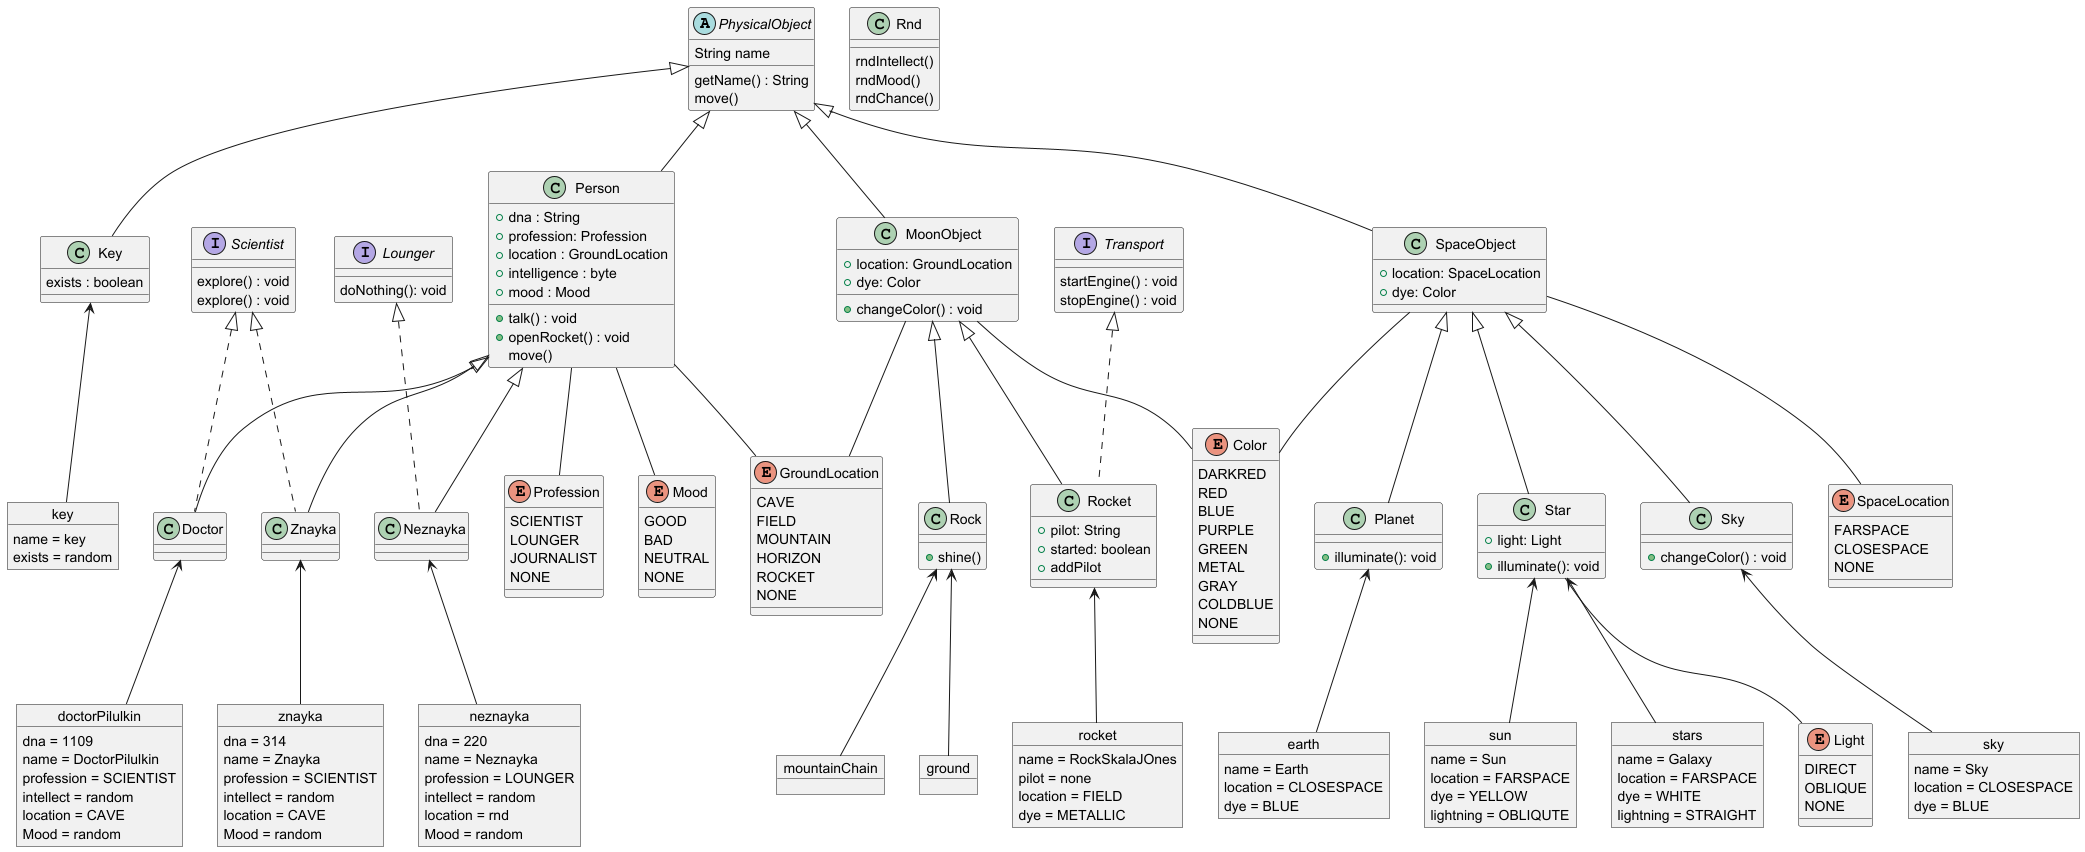

The diagram above was rendered by PlantUML. Its source (embedded in the PNG):
@startuml

abstract class PhysicalObject{
String name

getName() : String
move()
}

class Key extends PhysicalObject{
exists : boolean
}

class Rnd{
rndIntellect()
rndMood()
rndChance()
}

class Person extends PhysicalObject{
+dna : String
+profession: Profession
+location : GroundLocation
+intelligence : byte
+mood : Mood



+ talk() : void
+ openRocket() : void
move()
}

interface Transport{
startEngine() : void
stopEngine() : void
}


interface Scientist{
explore() : void
explore() : void
}


interface Lounger{
doNothing(): void
}

class Doctor extends Person implements Scientist{
}

class Znayka extends Person implements Scientist{}

class Neznayka extends Person implements Lounger{

}

class SpaceObject extends PhysicalObject{

+location: SpaceLocation
+dye: Color
}


class Planet extends SpaceObject{
+ illuminate(): void

}

class Star extends SpaceObject{
+ light: Light
+ illuminate(): void
}

class Sky extends SpaceObject{
+ changeColor() : void
}
class MoonObject extends PhysicalObject{
+ changeColor() : void
+ location: GroundLocation
+ dye: Color

}

class Rock extends MoonObject{

+ shine()
}
class Rocket extends MoonObject implements Transport{
+pilot: String
+started: boolean
+ addPilot
}


object znayka{
dna = 314
name = Znayka
profession = SCIENTIST
intellect = random
location = CAVE
Mood = random

}
object doctorPilulkin{
dna = 1109
name = DoctorPilulkin
profession = SCIENTIST
intellect = random
location = CAVE
Mood = random
}

object neznayka{
dna = 220
name = Neznayka
profession = LOUNGER
intellect = random
location = rnd
Mood = random

}
object rocket{
name = RockSkalaJOnes
pilot = none
location = FIELD
dye = METALLIC
}
object mountainChain
object ground
object earth{
name = Earth
location = CLOSESPACE
dye = BLUE
}
object sun{
name = Sun
location = FARSPACE
dye = YELLOW
lightning = OBLIQUTE
}
object sky{
name = Sky
location = CLOSESPACE
dye = BLUE
}
object stars{
name = Galaxy
location = FARSPACE
dye = WHITE
lightning = STRAIGHT
}

object key{
name = key
exists = random
}

enum GroundLocation{
CAVE
FIELD
MOUNTAIN
HORIZON
ROCKET
NONE
}

enum Profession{
SCIENTIST
LOUNGER
JOURNALIST
NONE

}
enum Color{
DARKRED
RED
BLUE
PURPLE
GREEN
METAL
GRAY
COLDBLUE
NONE
}

enum SpaceLocation{
FARSPACE
CLOSESPACE
NONE
}

enum Mood{
GOOD
BAD
NEUTRAL
NONE
}

enum Light{
DIRECT
OBLIQUE
NONE
}

Doctor <-- doctorPilulkin
Znayka <-- znayka
Neznayka <-- neznayka
Star <-- stars
Star <-- sun
Sky <-- sky
Planet <-- earth
Rock <-- mountainChain
Rocket <-- rocket
Rock <-- ground
Key <-- key

Person -- Profession
Person -- GroundLocation
SpaceObject -- Color
SpaceObject -- SpaceLocation
MoonObject -- GroundLocation
MoonObject -- Color
Person -- Mood
Star -- Light


@enduml